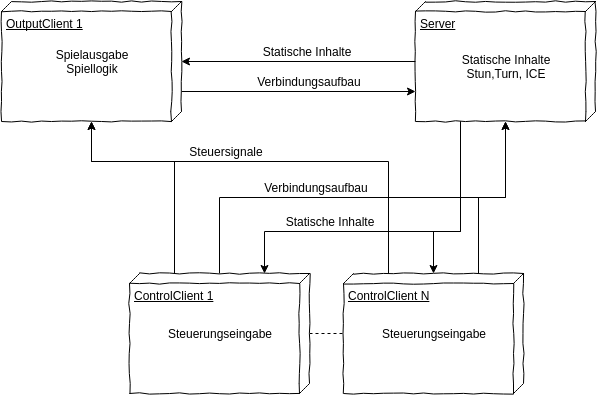

The diagram above was exported from draw.io. Its source (the exported page's mxGraphModel, read from the mxfile embedded in the PNG):
<mxGraphModel dx="1110" dy="469" grid="1" gridSize="10" guides="1" tooltips="1" connect="1" arrows="1" fold="1" page="1" pageScale="1" pageWidth="826" pageHeight="1169" math="0" shadow="0">
  <root>
    <mxCell id="0" />
    <mxCell id="1" parent="0" />
    <mxCell id="6aaf9a19897b1bd7-29" value="Server" style="verticalAlign=top;align=left;spacingTop=8;spacingLeft=2;spacingRight=12;shape=cube;size=10;direction=south;fontStyle=4;html=1;comic=1;" vertex="1" parent="1">
      <mxGeometry x="444" y="80" width="180" height="120" as="geometry" />
    </mxCell>
    <mxCell id="6aaf9a19897b1bd7-31" value="OutputClient 1" style="verticalAlign=top;align=left;spacingTop=8;spacingLeft=2;spacingRight=12;shape=cube;size=10;direction=south;fontStyle=4;html=1;comic=1;" vertex="1" parent="1">
      <mxGeometry x="30" y="80" width="180" height="120" as="geometry" />
    </mxCell>
    <mxCell id="6aaf9a19897b1bd7-33" style="edgeStyle=orthogonalEdgeStyle;rounded=0;html=1;exitX=0.5;exitY=0;entryX=0.5;entryY=1;startArrow=none;startFill=0;endArrow=none;endFill=0;jettySize=auto;orthogonalLoop=1;dashed=1;" edge="1" parent="1" source="6aaf9a19897b1bd7-34" target="6aaf9a19897b1bd7-35">
      <mxGeometry x="338" y="412" as="geometry" />
    </mxCell>
    <mxCell id="6aaf9a19897b1bd7-34" value="ControlClient 1" style="verticalAlign=top;align=left;spacingTop=8;spacingLeft=2;spacingRight=12;shape=cube;size=10;direction=south;fontStyle=4;html=1;comic=1;" vertex="1" parent="1">
      <mxGeometry x="158" y="352" width="180" height="120" as="geometry" />
    </mxCell>
    <mxCell id="6aaf9a19897b1bd7-35" value="ControlClient N" style="verticalAlign=top;align=left;spacingTop=8;spacingLeft=2;spacingRight=12;shape=cube;size=10;direction=south;fontStyle=4;html=1;comic=1;" vertex="1" parent="1">
      <mxGeometry x="372" y="352" width="180" height="120" as="geometry" />
    </mxCell>
    <mxCell id="6aaf9a19897b1bd7-36" value="&lt;div&gt;Statische Inhalte&lt;/div&gt;&lt;div&gt;Stun,Turn, ICE&lt;/div&gt;" style="text;html=1;strokeColor=none;fillColor=none;align=center;verticalAlign=middle;whiteSpace=wrap;comic=1;" vertex="1" parent="1">
      <mxGeometry x="479" y="120" width="110" height="50" as="geometry" />
    </mxCell>
    <mxCell id="6aaf9a19897b1bd7-37" value="Spielausgabe&lt;div&gt;Spiellogik&lt;br&gt;&lt;/div&gt;" style="text;html=1;strokeColor=none;fillColor=none;align=center;verticalAlign=middle;whiteSpace=wrap;comic=1;" vertex="1" parent="1">
      <mxGeometry x="65" y="115" width="110" height="50" as="geometry" />
    </mxCell>
    <mxCell id="6aaf9a19897b1bd7-39" value="Steuerungseingabe" style="text;html=1;strokeColor=none;fillColor=none;align=center;verticalAlign=middle;whiteSpace=wrap;comic=1;" vertex="1" parent="1">
      <mxGeometry x="193" y="387" width="110" height="50" as="geometry" />
    </mxCell>
    <mxCell id="6aaf9a19897b1bd7-40" value="Steuerungseingabe" style="text;html=1;strokeColor=none;fillColor=none;align=center;verticalAlign=middle;whiteSpace=wrap;comic=1;" vertex="1" parent="1">
      <mxGeometry x="407" y="387" width="110" height="50" as="geometry" />
    </mxCell>
    <mxCell id="6aaf9a19897b1bd7-41" value="&lt;div&gt;&lt;div&gt;Statische Inhalte&lt;/div&gt;&lt;/div&gt;" style="text;html=1;strokeColor=none;fillColor=none;align=center;verticalAlign=middle;whiteSpace=wrap;comic=1;" vertex="1" parent="1">
      <mxGeometry x="280" y="120" width="110" height="20" as="geometry" />
    </mxCell>
    <mxCell id="6aaf9a19897b1bd7-42" value="Steuersignale" style="text;html=1;strokeColor=none;fillColor=none;align=center;verticalAlign=middle;whiteSpace=wrap;comic=1;rotation=0;" vertex="1" parent="1">
      <mxGeometry x="200" y="220" width="110" height="20" as="geometry" />
    </mxCell>
    <mxCell id="6aaf9a19897b1bd7-43" value="&lt;div&gt;&lt;div&gt;Statische Inhalte&lt;/div&gt;&lt;/div&gt;" style="text;html=1;strokeColor=none;fillColor=none;align=center;verticalAlign=middle;whiteSpace=wrap;comic=1;" vertex="1" parent="1">
      <mxGeometry x="303" y="290" width="110" height="20" as="geometry" />
    </mxCell>
    <mxCell id="6aaf9a19897b1bd7-45" style="edgeStyle=orthogonalEdgeStyle;rounded=0;html=1;exitX=0.5;exitY=1;entryX=0.5;entryY=0;startArrow=none;startFill=0;endArrow=classic;endFill=1;jettySize=auto;orthogonalLoop=1;" edge="1" parent="1" source="6aaf9a19897b1bd7-29" target="6aaf9a19897b1bd7-31">
      <mxGeometry relative="1" as="geometry" />
    </mxCell>
    <mxCell id="6aaf9a19897b1bd7-48" style="edgeStyle=orthogonalEdgeStyle;rounded=0;html=1;exitX=0;exitY=0.75;entryX=1;entryY=0.5;startArrow=none;startFill=0;endArrow=classic;endFill=1;jettySize=auto;orthogonalLoop=1;" edge="1" parent="1" source="6aaf9a19897b1bd7-34" target="6aaf9a19897b1bd7-31">
      <mxGeometry relative="1" as="geometry">
        <Array as="points">
          <mxPoint x="203" y="240" />
          <mxPoint x="120" y="240" />
        </Array>
      </mxGeometry>
    </mxCell>
    <mxCell id="6aaf9a19897b1bd7-49" style="edgeStyle=orthogonalEdgeStyle;rounded=0;html=1;exitX=0;exitY=0.75;entryX=1;entryY=0.5;startArrow=none;startFill=0;endArrow=classic;endFill=1;jettySize=auto;orthogonalLoop=1;" edge="1" parent="1" source="6aaf9a19897b1bd7-35" target="6aaf9a19897b1bd7-31">
      <mxGeometry relative="1" as="geometry">
        <Array as="points">
          <mxPoint x="417" y="240" />
          <mxPoint x="120" y="240" />
        </Array>
      </mxGeometry>
    </mxCell>
    <mxCell id="6aaf9a19897b1bd7-51" style="edgeStyle=orthogonalEdgeStyle;rounded=0;html=1;exitX=1;exitY=0.75;entryX=0;entryY=0.5;startArrow=none;startFill=0;endArrow=classic;endFill=1;jettySize=auto;orthogonalLoop=1;" edge="1" parent="1" source="6aaf9a19897b1bd7-29" target="6aaf9a19897b1bd7-35">
      <mxGeometry relative="1" as="geometry">
        <Array as="points">
          <mxPoint x="489" y="310" />
          <mxPoint x="462" y="310" />
        </Array>
      </mxGeometry>
    </mxCell>
    <mxCell id="6aaf9a19897b1bd7-52" style="edgeStyle=orthogonalEdgeStyle;rounded=0;html=1;exitX=1;exitY=0.75;entryX=0;entryY=0.25;startArrow=none;startFill=0;endArrow=classic;endFill=1;jettySize=auto;orthogonalLoop=1;" edge="1" parent="1" source="6aaf9a19897b1bd7-29" target="6aaf9a19897b1bd7-34">
      <mxGeometry relative="1" as="geometry">
        <Array as="points">
          <mxPoint x="489" y="310" />
          <mxPoint x="293" y="310" />
        </Array>
      </mxGeometry>
    </mxCell>
    <mxCell id="6aaf9a19897b1bd7-53" style="edgeStyle=orthogonalEdgeStyle;rounded=0;html=1;exitX=0.75;exitY=0;entryX=0.75;entryY=1;startArrow=none;startFill=0;endArrow=classic;endFill=1;jettySize=auto;orthogonalLoop=1;" edge="1" parent="1" source="6aaf9a19897b1bd7-31" target="6aaf9a19897b1bd7-29">
      <mxGeometry relative="1" as="geometry" />
    </mxCell>
    <mxCell id="6aaf9a19897b1bd7-54" value="&lt;div&gt;&lt;div&gt;Verbindungsaufbau&lt;/div&gt;&lt;/div&gt;" style="text;html=1;strokeColor=none;fillColor=none;align=center;verticalAlign=middle;whiteSpace=wrap;comic=1;" vertex="1" parent="1">
      <mxGeometry x="283" y="150" width="110" height="20" as="geometry" />
    </mxCell>
    <mxCell id="6aaf9a19897b1bd7-55" style="edgeStyle=orthogonalEdgeStyle;rounded=0;html=1;exitX=0;exitY=0.5;entryX=1;entryY=0.5;startArrow=none;startFill=0;endArrow=classic;endFill=1;jettySize=auto;orthogonalLoop=1;" edge="1" parent="1" source="6aaf9a19897b1bd7-34" target="6aaf9a19897b1bd7-29">
      <mxGeometry relative="1" as="geometry" />
    </mxCell>
    <mxCell id="6aaf9a19897b1bd7-56" style="edgeStyle=orthogonalEdgeStyle;rounded=0;html=1;exitX=0;exitY=0.25;entryX=1;entryY=0.5;startArrow=none;startFill=0;endArrow=classic;endFill=1;jettySize=auto;orthogonalLoop=1;" edge="1" parent="1" source="6aaf9a19897b1bd7-35" target="6aaf9a19897b1bd7-29">
      <mxGeometry relative="1" as="geometry" />
    </mxCell>
    <mxCell id="6aaf9a19897b1bd7-57" value="&lt;div&gt;&lt;div&gt;Verbindungsaufbau&lt;/div&gt;&lt;/div&gt;" style="text;html=1;strokeColor=none;fillColor=none;align=center;verticalAlign=middle;whiteSpace=wrap;comic=1;" vertex="1" parent="1">
      <mxGeometry x="290" y="256" width="110" height="20" as="geometry" />
    </mxCell>
  </root>
</mxGraphModel>